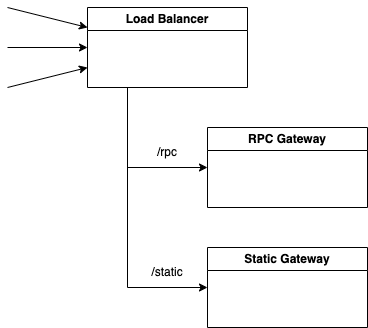

The diagram above was exported from draw.io. Its source (the exported page's mxGraphModel, read from the mxfile embedded in the PNG):
<mxGraphModel dx="1546" dy="894" grid="1" gridSize="10" guides="1" tooltips="1" connect="1" arrows="1" fold="1" page="1" pageScale="1" pageWidth="827" pageHeight="1169" math="0" shadow="0">
  <root>
    <mxCell id="0" />
    <mxCell id="1" parent="0" />
    <mxCell id="9CtZHUtkr0Dy_6axMzHA-1" value="Load Balancer" style="swimlane;whiteSpace=wrap;html=1;" vertex="1" parent="1">
      <mxGeometry x="120" y="80" width="160" height="80" as="geometry" />
    </mxCell>
    <mxCell id="9CtZHUtkr0Dy_6axMzHA-2" value="" style="endArrow=classic;html=1;rounded=0;entryX=0;entryY=0.25;entryDx=0;entryDy=0;" edge="1" parent="1" target="9CtZHUtkr0Dy_6axMzHA-1">
      <mxGeometry width="50" height="50" relative="1" as="geometry">
        <mxPoint x="40" y="80" as="sourcePoint" />
        <mxPoint x="440" y="430" as="targetPoint" />
      </mxGeometry>
    </mxCell>
    <mxCell id="9CtZHUtkr0Dy_6axMzHA-3" value="" style="endArrow=classic;html=1;rounded=0;entryX=0;entryY=0.5;entryDx=0;entryDy=0;" edge="1" parent="1" target="9CtZHUtkr0Dy_6axMzHA-1">
      <mxGeometry width="50" height="50" relative="1" as="geometry">
        <mxPoint x="40" y="120" as="sourcePoint" />
        <mxPoint x="130" y="130" as="targetPoint" />
      </mxGeometry>
    </mxCell>
    <mxCell id="9CtZHUtkr0Dy_6axMzHA-4" value="" style="endArrow=classic;html=1;rounded=0;" edge="1" parent="1">
      <mxGeometry width="50" height="50" relative="1" as="geometry">
        <mxPoint x="40" y="160" as="sourcePoint" />
        <mxPoint x="120" y="140" as="targetPoint" />
      </mxGeometry>
    </mxCell>
    <mxCell id="9CtZHUtkr0Dy_6axMzHA-5" value="RPC Gateway" style="swimlane;whiteSpace=wrap;html=1;" vertex="1" parent="1">
      <mxGeometry x="240" y="200" width="160" height="80" as="geometry" />
    </mxCell>
    <mxCell id="9CtZHUtkr0Dy_6axMzHA-6" value="Static Gateway" style="swimlane;whiteSpace=wrap;html=1;" vertex="1" parent="1">
      <mxGeometry x="240" y="320" width="160" height="80" as="geometry" />
    </mxCell>
    <mxCell id="9CtZHUtkr0Dy_6axMzHA-7" value="" style="endArrow=classic;html=1;rounded=0;exitX=0.25;exitY=1;exitDx=0;exitDy=0;entryX=0;entryY=0.5;entryDx=0;entryDy=0;" edge="1" parent="1" source="9CtZHUtkr0Dy_6axMzHA-1" target="9CtZHUtkr0Dy_6axMzHA-5">
      <mxGeometry width="50" height="50" relative="1" as="geometry">
        <mxPoint x="390" y="480" as="sourcePoint" />
        <mxPoint x="440" y="430" as="targetPoint" />
        <Array as="points">
          <mxPoint x="160" y="240" />
        </Array>
      </mxGeometry>
    </mxCell>
    <mxCell id="9CtZHUtkr0Dy_6axMzHA-8" value="" style="endArrow=classic;html=1;rounded=0;exitX=0.25;exitY=1;exitDx=0;exitDy=0;entryX=0;entryY=0.5;entryDx=0;entryDy=0;" edge="1" parent="1" source="9CtZHUtkr0Dy_6axMzHA-1" target="9CtZHUtkr0Dy_6axMzHA-6">
      <mxGeometry width="50" height="50" relative="1" as="geometry">
        <mxPoint x="390" y="480" as="sourcePoint" />
        <mxPoint x="440" y="430" as="targetPoint" />
        <Array as="points">
          <mxPoint x="160" y="360" />
        </Array>
      </mxGeometry>
    </mxCell>
    <mxCell id="9CtZHUtkr0Dy_6axMzHA-9" value="/rpc" style="text;html=1;strokeColor=none;fillColor=none;align=center;verticalAlign=middle;whiteSpace=wrap;rounded=0;" vertex="1" parent="1">
      <mxGeometry x="170" y="210" width="60" height="30" as="geometry" />
    </mxCell>
    <mxCell id="9CtZHUtkr0Dy_6axMzHA-10" value="/static" style="text;html=1;strokeColor=none;fillColor=none;align=center;verticalAlign=middle;whiteSpace=wrap;rounded=0;" vertex="1" parent="1">
      <mxGeometry x="170" y="330" width="60" height="30" as="geometry" />
    </mxCell>
  </root>
</mxGraphModel>